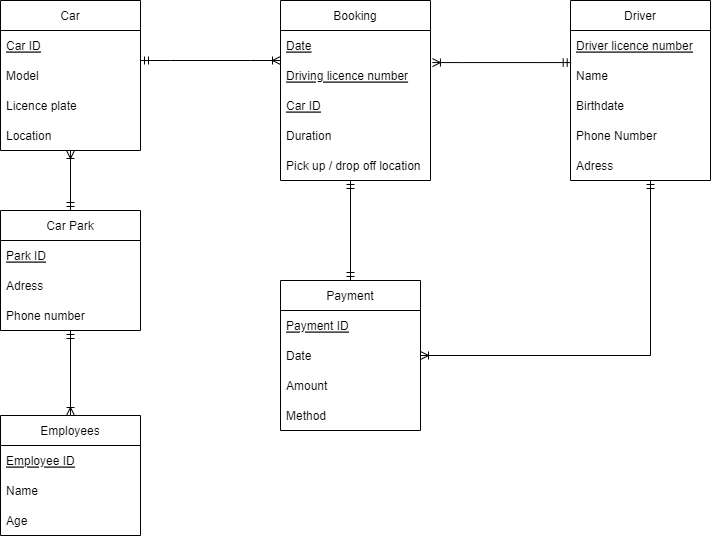

The diagram above was exported from draw.io. Its source (the exported page's mxGraphModel, read from the mxfile embedded in the PNG):
<mxGraphModel dx="1038" dy="521" grid="1" gridSize="10" guides="1" tooltips="1" connect="1" arrows="1" fold="1" page="1" pageScale="1" pageWidth="827" pageHeight="1169" math="0" shadow="0">
  <root>
    <mxCell id="0" />
    <mxCell id="1" parent="0" />
    <mxCell id="eC3YanEIs_gyWJ6wRUdt-6" value="Driver" style="swimlane;fontStyle=0;childLayout=stackLayout;horizontal=1;startSize=30;horizontalStack=0;resizeParent=1;resizeParentMax=0;resizeLast=0;collapsible=1;marginBottom=0;" parent="1" vertex="1">
      <mxGeometry x="670" y="170" width="140" height="180" as="geometry" />
    </mxCell>
    <mxCell id="eC3YanEIs_gyWJ6wRUdt-7" value="Driver licence number" style="text;strokeColor=none;fillColor=none;align=left;verticalAlign=middle;spacingLeft=4;spacingRight=4;overflow=hidden;points=[[0,0.5],[1,0.5]];portConstraint=eastwest;rotatable=0;fontStyle=4" parent="eC3YanEIs_gyWJ6wRUdt-6" vertex="1">
      <mxGeometry y="30" width="140" height="30" as="geometry" />
    </mxCell>
    <mxCell id="eC3YanEIs_gyWJ6wRUdt-8" value="Name" style="text;strokeColor=none;fillColor=none;align=left;verticalAlign=middle;spacingLeft=4;spacingRight=4;overflow=hidden;points=[[0,0.5],[1,0.5]];portConstraint=eastwest;rotatable=0;" parent="eC3YanEIs_gyWJ6wRUdt-6" vertex="1">
      <mxGeometry y="60" width="140" height="30" as="geometry" />
    </mxCell>
    <mxCell id="eC3YanEIs_gyWJ6wRUdt-9" value="Birthdate" style="text;strokeColor=none;fillColor=none;align=left;verticalAlign=middle;spacingLeft=4;spacingRight=4;overflow=hidden;points=[[0,0.5],[1,0.5]];portConstraint=eastwest;rotatable=0;" parent="eC3YanEIs_gyWJ6wRUdt-6" vertex="1">
      <mxGeometry y="90" width="140" height="30" as="geometry" />
    </mxCell>
    <mxCell id="eC3YanEIs_gyWJ6wRUdt-48" value="Phone Number" style="text;strokeColor=none;fillColor=none;align=left;verticalAlign=middle;spacingLeft=4;spacingRight=4;overflow=hidden;points=[[0,0.5],[1,0.5]];portConstraint=eastwest;rotatable=0;" parent="eC3YanEIs_gyWJ6wRUdt-6" vertex="1">
      <mxGeometry y="120" width="140" height="30" as="geometry" />
    </mxCell>
    <mxCell id="eC3YanEIs_gyWJ6wRUdt-50" value="Adress" style="text;strokeColor=none;fillColor=none;align=left;verticalAlign=middle;spacingLeft=4;spacingRight=4;overflow=hidden;points=[[0,0.5],[1,0.5]];portConstraint=eastwest;rotatable=0;" parent="eC3YanEIs_gyWJ6wRUdt-6" vertex="1">
      <mxGeometry y="150" width="140" height="30" as="geometry" />
    </mxCell>
    <mxCell id="eC3YanEIs_gyWJ6wRUdt-10" value="Booking" style="swimlane;fontStyle=0;childLayout=stackLayout;horizontal=1;startSize=30;horizontalStack=0;resizeParent=1;resizeParentMax=0;resizeLast=0;collapsible=1;marginBottom=0;" parent="1" vertex="1">
      <mxGeometry x="380" y="170" width="150" height="180" as="geometry" />
    </mxCell>
    <mxCell id="eC3YanEIs_gyWJ6wRUdt-11" value="Date" style="text;strokeColor=none;fillColor=none;align=left;verticalAlign=middle;spacingLeft=4;spacingRight=4;overflow=hidden;points=[[0,0.5],[1,0.5]];portConstraint=eastwest;rotatable=0;fontStyle=4" parent="eC3YanEIs_gyWJ6wRUdt-10" vertex="1">
      <mxGeometry y="30" width="150" height="30" as="geometry" />
    </mxCell>
    <mxCell id="eC3YanEIs_gyWJ6wRUdt-12" value="Driving licence number" style="text;strokeColor=none;fillColor=none;align=left;verticalAlign=middle;spacingLeft=4;spacingRight=4;overflow=hidden;points=[[0,0.5],[1,0.5]];portConstraint=eastwest;rotatable=0;fontStyle=4" parent="eC3YanEIs_gyWJ6wRUdt-10" vertex="1">
      <mxGeometry y="60" width="150" height="30" as="geometry" />
    </mxCell>
    <mxCell id="eC3YanEIs_gyWJ6wRUdt-13" value="Car ID" style="text;strokeColor=none;fillColor=none;align=left;verticalAlign=middle;spacingLeft=4;spacingRight=4;overflow=hidden;points=[[0,0.5],[1,0.5]];portConstraint=eastwest;rotatable=0;fontStyle=4" parent="eC3YanEIs_gyWJ6wRUdt-10" vertex="1">
      <mxGeometry y="90" width="150" height="30" as="geometry" />
    </mxCell>
    <mxCell id="eC3YanEIs_gyWJ6wRUdt-53" value="Duration" style="text;strokeColor=none;fillColor=none;align=left;verticalAlign=middle;spacingLeft=4;spacingRight=4;overflow=hidden;points=[[0,0.5],[1,0.5]];portConstraint=eastwest;rotatable=0;fontStyle=0" parent="eC3YanEIs_gyWJ6wRUdt-10" vertex="1">
      <mxGeometry y="120" width="150" height="30" as="geometry" />
    </mxCell>
    <mxCell id="eC3YanEIs_gyWJ6wRUdt-54" value="Pick up / drop off location" style="text;strokeColor=none;fillColor=none;align=left;verticalAlign=middle;spacingLeft=4;spacingRight=4;overflow=hidden;points=[[0,0.5],[1,0.5]];portConstraint=eastwest;rotatable=0;fontStyle=0" parent="eC3YanEIs_gyWJ6wRUdt-10" vertex="1">
      <mxGeometry y="150" width="150" height="30" as="geometry" />
    </mxCell>
    <mxCell id="eC3YanEIs_gyWJ6wRUdt-14" value="Car Park" style="swimlane;fontStyle=0;childLayout=stackLayout;horizontal=1;startSize=30;horizontalStack=0;resizeParent=1;resizeParentMax=0;resizeLast=0;collapsible=1;marginBottom=0;" parent="1" vertex="1">
      <mxGeometry x="100" y="380" width="140" height="120" as="geometry" />
    </mxCell>
    <mxCell id="eC3YanEIs_gyWJ6wRUdt-15" value="Park ID" style="text;strokeColor=none;fillColor=none;align=left;verticalAlign=middle;spacingLeft=4;spacingRight=4;overflow=hidden;points=[[0,0.5],[1,0.5]];portConstraint=eastwest;rotatable=0;fontStyle=4" parent="eC3YanEIs_gyWJ6wRUdt-14" vertex="1">
      <mxGeometry y="30" width="140" height="30" as="geometry" />
    </mxCell>
    <mxCell id="eC3YanEIs_gyWJ6wRUdt-16" value="Adress" style="text;strokeColor=none;fillColor=none;align=left;verticalAlign=middle;spacingLeft=4;spacingRight=4;overflow=hidden;points=[[0,0.5],[1,0.5]];portConstraint=eastwest;rotatable=0;" parent="eC3YanEIs_gyWJ6wRUdt-14" vertex="1">
      <mxGeometry y="60" width="140" height="30" as="geometry" />
    </mxCell>
    <mxCell id="eC3YanEIs_gyWJ6wRUdt-17" value="Phone number" style="text;strokeColor=none;fillColor=none;align=left;verticalAlign=middle;spacingLeft=4;spacingRight=4;overflow=hidden;points=[[0,0.5],[1,0.5]];portConstraint=eastwest;rotatable=0;" parent="eC3YanEIs_gyWJ6wRUdt-14" vertex="1">
      <mxGeometry y="90" width="140" height="30" as="geometry" />
    </mxCell>
    <mxCell id="eC3YanEIs_gyWJ6wRUdt-18" value="Car" style="swimlane;fontStyle=0;childLayout=stackLayout;horizontal=1;startSize=30;horizontalStack=0;resizeParent=1;resizeParentMax=0;resizeLast=0;collapsible=1;marginBottom=0;" parent="1" vertex="1">
      <mxGeometry x="100" y="170" width="140" height="150" as="geometry" />
    </mxCell>
    <mxCell id="eC3YanEIs_gyWJ6wRUdt-19" value="Car ID" style="text;strokeColor=none;fillColor=none;align=left;verticalAlign=middle;spacingLeft=4;spacingRight=4;overflow=hidden;points=[[0,0.5],[1,0.5]];portConstraint=eastwest;rotatable=0;fontStyle=4" parent="eC3YanEIs_gyWJ6wRUdt-18" vertex="1">
      <mxGeometry y="30" width="140" height="30" as="geometry" />
    </mxCell>
    <mxCell id="eC3YanEIs_gyWJ6wRUdt-20" value="Model" style="text;strokeColor=none;fillColor=none;align=left;verticalAlign=middle;spacingLeft=4;spacingRight=4;overflow=hidden;points=[[0,0.5],[1,0.5]];portConstraint=eastwest;rotatable=0;" parent="eC3YanEIs_gyWJ6wRUdt-18" vertex="1">
      <mxGeometry y="60" width="140" height="30" as="geometry" />
    </mxCell>
    <mxCell id="eC3YanEIs_gyWJ6wRUdt-21" value="Licence plate" style="text;strokeColor=none;fillColor=none;align=left;verticalAlign=middle;spacingLeft=4;spacingRight=4;overflow=hidden;points=[[0,0.5],[1,0.5]];portConstraint=eastwest;rotatable=0;" parent="eC3YanEIs_gyWJ6wRUdt-18" vertex="1">
      <mxGeometry y="90" width="140" height="30" as="geometry" />
    </mxCell>
    <mxCell id="eC3YanEIs_gyWJ6wRUdt-56" value="Location" style="text;strokeColor=none;fillColor=none;align=left;verticalAlign=middle;spacingLeft=4;spacingRight=4;overflow=hidden;points=[[0,0.5],[1,0.5]];portConstraint=eastwest;rotatable=0;" parent="eC3YanEIs_gyWJ6wRUdt-18" vertex="1">
      <mxGeometry y="120" width="140" height="30" as="geometry" />
    </mxCell>
    <mxCell id="eC3YanEIs_gyWJ6wRUdt-26" value="Payment" style="swimlane;fontStyle=0;childLayout=stackLayout;horizontal=1;startSize=30;horizontalStack=0;resizeParent=1;resizeParentMax=0;resizeLast=0;collapsible=1;marginBottom=0;" parent="1" vertex="1">
      <mxGeometry x="380" y="450" width="140" height="150" as="geometry" />
    </mxCell>
    <mxCell id="eC3YanEIs_gyWJ6wRUdt-27" value="Payment ID" style="text;strokeColor=none;fillColor=none;align=left;verticalAlign=middle;spacingLeft=4;spacingRight=4;overflow=hidden;points=[[0,0.5],[1,0.5]];portConstraint=eastwest;rotatable=0;fontStyle=4" parent="eC3YanEIs_gyWJ6wRUdt-26" vertex="1">
      <mxGeometry y="30" width="140" height="30" as="geometry" />
    </mxCell>
    <mxCell id="eC3YanEIs_gyWJ6wRUdt-28" value="Date" style="text;strokeColor=none;fillColor=none;align=left;verticalAlign=middle;spacingLeft=4;spacingRight=4;overflow=hidden;points=[[0,0.5],[1,0.5]];portConstraint=eastwest;rotatable=0;" parent="eC3YanEIs_gyWJ6wRUdt-26" vertex="1">
      <mxGeometry y="60" width="140" height="30" as="geometry" />
    </mxCell>
    <mxCell id="eC3YanEIs_gyWJ6wRUdt-29" value="Amount" style="text;strokeColor=none;fillColor=none;align=left;verticalAlign=middle;spacingLeft=4;spacingRight=4;overflow=hidden;points=[[0,0.5],[1,0.5]];portConstraint=eastwest;rotatable=0;" parent="eC3YanEIs_gyWJ6wRUdt-26" vertex="1">
      <mxGeometry y="90" width="140" height="30" as="geometry" />
    </mxCell>
    <mxCell id="eC3YanEIs_gyWJ6wRUdt-57" value="Method" style="text;strokeColor=none;fillColor=none;align=left;verticalAlign=middle;spacingLeft=4;spacingRight=4;overflow=hidden;points=[[0,0.5],[1,0.5]];portConstraint=eastwest;rotatable=0;" parent="eC3YanEIs_gyWJ6wRUdt-26" vertex="1">
      <mxGeometry y="120" width="140" height="30" as="geometry" />
    </mxCell>
    <mxCell id="eC3YanEIs_gyWJ6wRUdt-30" value="Employees" style="swimlane;fontStyle=0;childLayout=stackLayout;horizontal=1;startSize=30;horizontalStack=0;resizeParent=1;resizeParentMax=0;resizeLast=0;collapsible=1;marginBottom=0;" parent="1" vertex="1">
      <mxGeometry x="100" y="585" width="140" height="120" as="geometry" />
    </mxCell>
    <mxCell id="eC3YanEIs_gyWJ6wRUdt-31" value="Employee ID" style="text;strokeColor=none;fillColor=none;align=left;verticalAlign=middle;spacingLeft=4;spacingRight=4;overflow=hidden;points=[[0,0.5],[1,0.5]];portConstraint=eastwest;rotatable=0;fontStyle=4" parent="eC3YanEIs_gyWJ6wRUdt-30" vertex="1">
      <mxGeometry y="30" width="140" height="30" as="geometry" />
    </mxCell>
    <mxCell id="eC3YanEIs_gyWJ6wRUdt-32" value="Name" style="text;strokeColor=none;fillColor=none;align=left;verticalAlign=middle;spacingLeft=4;spacingRight=4;overflow=hidden;points=[[0,0.5],[1,0.5]];portConstraint=eastwest;rotatable=0;" parent="eC3YanEIs_gyWJ6wRUdt-30" vertex="1">
      <mxGeometry y="60" width="140" height="30" as="geometry" />
    </mxCell>
    <mxCell id="eC3YanEIs_gyWJ6wRUdt-33" value="Age" style="text;strokeColor=none;fillColor=none;align=left;verticalAlign=middle;spacingLeft=4;spacingRight=4;overflow=hidden;points=[[0,0.5],[1,0.5]];portConstraint=eastwest;rotatable=0;" parent="eC3YanEIs_gyWJ6wRUdt-30" vertex="1">
      <mxGeometry y="90" width="140" height="30" as="geometry" />
    </mxCell>
    <mxCell id="eC3YanEIs_gyWJ6wRUdt-34" value="" style="edgeStyle=entityRelationEdgeStyle;fontSize=12;html=1;endArrow=ERoneToMany;startArrow=ERmandOne;rounded=0;entryX=1.013;entryY=1.069;entryDx=0;entryDy=0;entryPerimeter=0;exitX=0.005;exitY=1.069;exitDx=0;exitDy=0;exitPerimeter=0;" parent="1" source="eC3YanEIs_gyWJ6wRUdt-7" target="eC3YanEIs_gyWJ6wRUdt-11" edge="1">
      <mxGeometry width="100" height="100" relative="1" as="geometry">
        <mxPoint x="670" y="230" as="sourcePoint" />
        <mxPoint x="520" y="230" as="targetPoint" />
      </mxGeometry>
    </mxCell>
    <mxCell id="eC3YanEIs_gyWJ6wRUdt-35" value="" style="edgeStyle=entityRelationEdgeStyle;fontSize=12;html=1;endArrow=ERoneToMany;startArrow=ERmandOne;rounded=0;" parent="1" edge="1">
      <mxGeometry width="100" height="100" relative="1" as="geometry">
        <mxPoint x="240" y="230" as="sourcePoint" />
        <mxPoint x="380" y="230" as="targetPoint" />
      </mxGeometry>
    </mxCell>
    <mxCell id="eC3YanEIs_gyWJ6wRUdt-39" value="" style="endArrow=ERmandOne;html=1;rounded=0;exitX=0.5;exitY=0;exitDx=0;exitDy=0;startArrow=ERmandOne;startFill=0;endFill=0;" parent="1" source="eC3YanEIs_gyWJ6wRUdt-26" edge="1">
      <mxGeometry width="50" height="50" relative="1" as="geometry">
        <mxPoint x="360" y="360" as="sourcePoint" />
        <mxPoint x="450" y="350" as="targetPoint" />
      </mxGeometry>
    </mxCell>
    <mxCell id="eC3YanEIs_gyWJ6wRUdt-41" value="" style="endArrow=ERmandOne;html=1;rounded=0;startArrow=ERoneToMany;startFill=0;endFill=0;exitX=1;exitY=0.5;exitDx=0;exitDy=0;" parent="1" source="eC3YanEIs_gyWJ6wRUdt-28" edge="1">
      <mxGeometry width="50" height="50" relative="1" as="geometry">
        <mxPoint x="520" y="445" as="sourcePoint" />
        <mxPoint x="750" y="350" as="targetPoint" />
        <Array as="points">
          <mxPoint x="750" y="525" />
        </Array>
      </mxGeometry>
    </mxCell>
    <mxCell id="eC3YanEIs_gyWJ6wRUdt-43" value="" style="endArrow=ERoneToMany;html=1;rounded=0;exitX=0.5;exitY=0;exitDx=0;exitDy=0;startArrow=ERmandOne;startFill=0;endFill=0;" parent="1" source="eC3YanEIs_gyWJ6wRUdt-14" edge="1">
      <mxGeometry width="50" height="50" relative="1" as="geometry">
        <mxPoint x="360" y="360" as="sourcePoint" />
        <mxPoint x="170" y="320" as="targetPoint" />
      </mxGeometry>
    </mxCell>
    <mxCell id="eC3YanEIs_gyWJ6wRUdt-44" value="" style="endArrow=ERoneToMany;html=1;rounded=0;startArrow=ERmandOne;startFill=0;endFill=0;entryX=0.5;entryY=0;entryDx=0;entryDy=0;" parent="1" target="eC3YanEIs_gyWJ6wRUdt-30" edge="1">
      <mxGeometry width="50" height="50" relative="1" as="geometry">
        <mxPoint x="170" y="500" as="sourcePoint" />
        <mxPoint x="180" y="300" as="targetPoint" />
      </mxGeometry>
    </mxCell>
  </root>
</mxGraphModel>